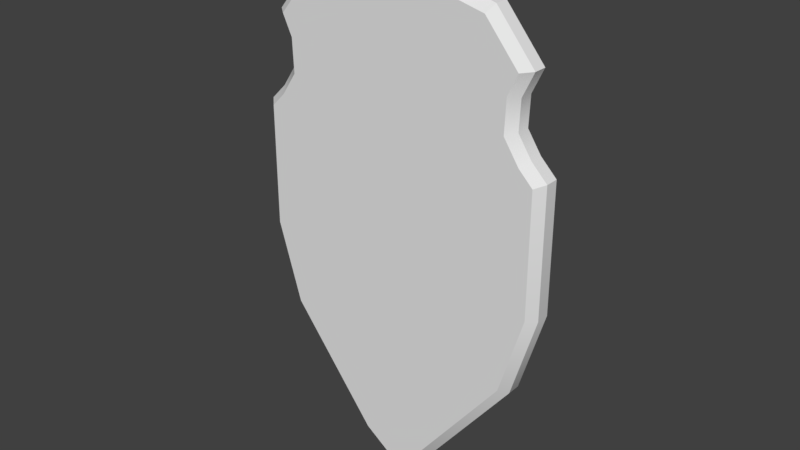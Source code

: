 # Source: Trophy_plate.blend  (saved by Blender 2.79.0; exported with 4.5.12 LTS)
import bpy
from mathutils import Matrix  # noqa: F401  (used for matrix-valued properties, if any)

bpy.ops.wm.read_factory_settings(use_empty=True)
scene = bpy.context.scene
scene.name = 'Scene'

# ---- collections
col_collection_1 = bpy.data.collections.new('Collection 1'); scene.collection.children.link(col_collection_1)

# ---- world
world_world = bpy.data.worlds.new('World'); scene.world = world_world
world_world.color = (0.05088, 0.05088, 0.05088)
world_world.use_sun_shadow = False
world_world.sun_shadow_jitter_overblur = 0.0
world_world.cycles.sampling_method = 'MANUAL'

# ---- meshes
me_cube = bpy.data.meshes.new('Cube')
me_cube.from_pydata([(0.4656, 0.07736, 0.5683), (0.5079, 0.07736, 0.6572), (0.364, 0.07736, 0.8307), (0.2243, 0.07736, 0.8646), (0.1397, 0.07736, 0.928), (0.11, 0.07736, 1.0), (0.4613, 0.07736, 0.4582), (0.5121, 0.07736, 0.382), (0.5714, 0.07736, 0.3228), (0.5714, 0.07736, -0.1513), (0.4783, 0.07736, -0.4645), (0.1439, 0.07736, -0.8962), (0.4656, 0.02689, 0.5683), (0.4351, -0.003821, 0.5758), (0.4717, -0.003821, 0.6527), (0.5079, 0.02689, 0.6572), (0.364, 0.02689, 0.8307), (0.3469, -0.003821, 0.8032), (0.211, -0.003821, 0.8362), (0.2243, 0.02689, 0.8646), (0.1145, -0.003821, 0.9085), (0.1397, 0.02689, 0.928), (0.11, 0.02689, 1.0), (0.08948, -0.003821, 0.9693), (0.4303, -0.003821, 0.4495), (0.4613, 0.02689, 0.4582), (0.5121, 0.02689, 0.382), (0.4883, -0.003821, 0.3625), (0.5407, -0.003821, 0.3101), (0.5714, 0.02689, 0.3228), (0.5407, -0.003821, -0.1468), (0.5714, 0.02689, -0.1513), (0.4783, 0.02689, -0.4645), (0.4505, -0.003821, -0.4502), (0.1439, 0.02689, -0.8962), (0.1223, -0.003821, -0.8739), (-0.4656, 0.07736, 0.5683), (-0.5079, 0.07736, 0.6572), (-0.364, 0.07736, 0.8307), (-0.2243, 0.07736, 0.8646), (0.0, 0.07736, -1.0), (0.0, 0.07736, 1.0), (-0.1397, 0.07736, 0.928), (-0.11, 0.07736, 1.0), (-0.4613, 0.07736, 0.4582), (-0.5121, 0.07736, 0.382), (-0.5714, 0.07736, 0.3228), (-0.5714, 0.07736, -0.1513), (-0.4783, 0.07736, -0.4645), (-0.1439, 0.07736, -0.8962), (-0.4656, 0.02689, 0.5683), (-0.4351, -0.003821, 0.5758), (-0.4717, -0.003821, 0.6527), (-0.5079, 0.02689, 0.6572), (-0.364, 0.02689, 0.8307), (-0.3469, -0.003821, 0.8032), (-0.211, -0.003821, 0.8362), (-0.2243, 0.02689, 0.8646), (0.0, -0.003821, -0.9621), (0.0, 0.02689, -1.0), (0.0, 0.02689, 1.0), (0.0, -0.003821, 0.9693), (-0.1145, -0.003821, 0.9085), (-0.1397, 0.02689, 0.928), (-0.11, 0.02689, 1.0), (-0.08948, -0.003821, 0.9693), (-0.4303, -0.003821, 0.4495), (-0.4613, 0.02689, 0.4582), (-0.5121, 0.02689, 0.382), (-0.4883, -0.003821, 0.3625), (-0.5407, -0.003821, 0.3101), (-0.5714, 0.02689, 0.3228), (-0.5407, -0.003821, -0.1468), (-0.5714, 0.02689, -0.1513), (-0.4783, 0.02689, -0.4645), (-0.4505, -0.003821, -0.4502), (-0.1439, 0.02689, -0.8962), (-0.1223, -0.003821, -0.8739)], [], [(8, 29, 31, 9), (0, 12, 25, 6), (9, 31, 32, 10), (41, 60, 22, 5), (3, 19, 16, 2), (2, 16, 15, 1), (4, 21, 19, 3), (5, 22, 21, 4), (17, 18, 20, 23, 61, 58, 35, 33, 30, 28, 27, 24, 13, 14), (10, 32, 34, 11), (6, 25, 26, 7), (7, 26, 29, 8), (11, 34, 59, 40), (17, 16, 19, 18), (13, 12, 15, 14), (33, 32, 31, 30), (27, 26, 25, 24), (30, 31, 29, 28), (28, 29, 26, 27), (14, 15, 16, 17), (24, 25, 12, 13), (23, 22, 60, 61), (18, 19, 21, 20), (20, 21, 22, 23), (35, 34, 32, 33), (58, 59, 34, 35), (1, 15, 12, 0), (46, 47, 73, 71), (36, 44, 67, 50), (47, 48, 74, 73), (41, 43, 64, 60), (39, 38, 54, 57), (38, 37, 53, 54), (42, 39, 57, 63), (43, 42, 63, 64), (55, 52, 51, 66, 69, 70, 72, 75, 77, 58, 61, 65, 62, 56), (48, 49, 76, 74), (44, 45, 68, 67), (45, 46, 71, 68), (49, 40, 59, 76), (55, 56, 57, 54), (51, 52, 53, 50), (75, 72, 73, 74), (69, 66, 67, 68), (72, 70, 71, 73), (70, 69, 68, 71), (52, 55, 54, 53), (66, 51, 50, 67), (65, 61, 60, 64), (56, 62, 63, 57), (62, 65, 64, 63), (77, 75, 74, 76), (58, 77, 76, 59), (37, 36, 50, 53)])
me_cube.polygons.foreach_set('use_smooth', [True] * 54)
_k = set([(0, 1), (0, 6), (1, 2), (1, 15), (2, 3), (2, 16), (3, 4), (4, 5), (5, 22), (5, 41), (6, 7), (7, 8), (8, 9), (8, 29), (9, 10), (10, 11), (11, 40), (12, 15), (12, 25), (13, 14), (13, 24), (14, 15), (14, 17), (15, 16), (16, 17), (16, 19), (17, 18), (18, 20), (19, 21), (20, 23), (21, 22), (22, 23), (22, 60), (23, 61), (24, 27), (25, 26), (26, 29), (27, 28), (28, 29), (28, 30), (29, 31), (30, 33), (31, 32), (32, 34), (33, 35), (34, 59), (35, 58), (36, 37), (36, 44), (37, 38), (37, 53), (38, 39), (38, 54), (39, 42), (40, 49), (41, 43), (42, 43), (43, 64), (44, 45), (45, 46), (46, 47), (46, 71), (47, 48), (48, 49), (50, 53), (50, 67), (51, 52), (51, 66), (52, 53), (52, 55), (53, 54), (54, 55), (54, 57), (55, 56), (56, 62), (57, 63), (58, 77), (59, 76), (60, 64), (61, 65), (62, 65), (63, 64), (64, 65), (66, 69), (67, 68), (68, 71), (69, 70), (70, 71), (70, 72), (71, 73), (72, 75), (73, 74), (74, 76), (75, 77)])
me_cube.attributes.new('sharp_edge', 'BOOLEAN', 'EDGE').data.foreach_set('value', [ (min(e.vertices), max(e.vertices)) in _k for e in me_cube.edges])
_uv = me_cube.uv_layers.new(name='UVMap')
_uv.uv.foreach_set('vector', [0.837, 0.7623, 0.8122, 0.7623, 0.8122, 0.529, 0.837, 0.529, 0.9354, 0.1527, 0.9106, 0.1527, 0.9106, 0.09848, 0.9354, 0.09848, 0.837, 0.529, 0.8122, 0.529, 0.8122, 0.3682, 0.837, 0.3682, 0.8663, 0.9421, 0.8663, 0.9172, 0.9205, 0.9172, 0.9205, 0.9421, 0.7458, 0.8365, 0.7209, 0.8365, 0.7209, 0.7658, 0.7458, 0.7658, 0.9846, 0.1231, 0.9597, 0.1231, 0.9597, 0.01218, 0.9846, 0.01218, 0.7458, 0.8886, 0.7209, 0.8886, 0.7209, 0.8365, 0.7458, 0.8365, 0.7458, 0.9268, 0.7209, 0.9268, 0.7209, 0.8886, 0.7458, 0.8886, 0.46, 0.8884, 0.3931, 0.9047, 0.3457, 0.9403, 0.3223, 0.9626, 0.2782, 0.9626, 0.2782, 0.01218, 0.3384, 0.05561, 0.4999, 0.2641, 0.5443, 0.4134, 0.5443, 0.6382, 0.5296, 0.6716, 0.5011, 0.7143, 0.5035, 0.7765, 0.5215, 0.8143, 0.837, 0.3682, 0.8122, 0.3682, 0.8122, 0.0995, 0.837, 0.0995, 0.9354, 0.09848, 0.9106, 0.09848, 0.9106, 0.05342, 0.9354, 0.05342, 0.9354, 0.05342, 0.9106, 0.05342, 0.9106, 0.01218, 0.9354, 0.01218, 0.837, 0.0995, 0.8122, 0.0995, 0.8122, 0.01218, 0.837, 0.01218, 0.9676, 0.8677, 0.9676, 0.8896, 0.8987, 0.8735, 0.9006, 0.8519, 0.5787, 0.9097, 0.5993, 0.9031, 0.6204, 0.9467, 0.597, 0.9474, 0.7663, 0.3584, 0.7878, 0.3573, 0.7749, 0.5176, 0.7537, 0.5137, 0.5833, 0.799, 0.6033, 0.8065, 0.5905, 0.8497, 0.5687, 0.8483, 0.7537, 0.5137, 0.7749, 0.5176, 0.7091, 0.7414, 0.6904, 0.7294, 0.5984, 0.7658, 0.6204, 0.7689, 0.6033, 0.8065, 0.5833, 0.799, 0.9597, 0.1571, 0.9811, 0.1475, 0.9811, 0.2584, 0.9597, 0.2534, 0.5687, 0.8483, 0.5905, 0.8497, 0.5993, 0.9031, 0.5787, 0.9097, 0.9103, 0.9664, 0.9205, 0.9878, 0.8663, 0.9878, 0.8663, 0.9664, 0.9006, 0.8519, 0.8987, 0.8735, 0.8468, 0.8765, 0.8414, 0.8554, 0.8414, 0.8554, 0.8468, 0.8765, 0.8122, 0.8929, 0.8122, 0.8692, 0.7184, 0.0991, 0.739, 0.09307, 0.7878, 0.3573, 0.7663, 0.3584, 0.6904, 0.03033, 0.7061, 0.01218, 0.739, 0.09307, 0.7184, 0.0991, 0.9354, 0.2011, 0.9106, 0.2011, 0.9106, 0.1527, 0.9354, 0.1527, 0.8862, 0.01218, 0.8862, 0.2455, 0.8614, 0.2455, 0.8614, 0.01218, 0.9354, 0.2739, 0.9354, 0.3281, 0.9106, 0.3281, 0.9106, 0.2739, 0.8862, 0.2455, 0.8862, 0.4062, 0.8614, 0.4062, 0.8614, 0.2455, 0.8663, 0.9421, 0.8122, 0.9421, 0.8122, 0.9172, 0.8663, 0.9172, 0.9354, 0.5291, 0.9354, 0.5999, 0.9106, 0.5999, 0.9106, 0.5291, 0.9106, 0.7351, 0.9106, 0.6242, 0.9354, 0.6242, 0.9354, 0.7351, 0.9354, 0.4771, 0.9354, 0.5291, 0.9106, 0.5291, 0.9106, 0.4771, 0.9354, 0.4388, 0.9354, 0.4771, 0.9106, 0.4771, 0.9106, 0.4388, 0.09638, 0.8884, 0.03489, 0.8143, 0.05292, 0.7764, 0.05532, 0.7142, 0.02688, 0.6716, 0.01218, 0.6382, 0.01218, 0.4134, 0.05657, 0.2641, 0.218, 0.05561, 0.2782, 0.01218, 0.2782, 0.9626, 0.2342, 0.9626, 0.2108, 0.9403, 0.1633, 0.9046, 0.8862, 0.4062, 0.8862, 0.6749, 0.8614, 0.6749, 0.8614, 0.4062, 0.9354, 0.3281, 0.9354, 0.3732, 0.9106, 0.3732, 0.9106, 0.3281, 0.9354, 0.3732, 0.9354, 0.4144, 0.9106, 0.4144, 0.9106, 0.3732, 0.8862, 0.6749, 0.8862, 0.7623, 0.8614, 0.7623, 0.8614, 0.6749, 0.8122, 0.8023, 0.8791, 0.7866, 0.881, 0.8081, 0.8122, 0.8243, 0.6865, 0.9097, 0.6682, 0.9474, 0.6448, 0.9467, 0.6659, 0.9031, 0.5902, 0.3584, 0.6027, 0.5137, 0.5816, 0.5176, 0.5687, 0.3573, 0.682, 0.799, 0.6966, 0.8483, 0.6747, 0.8497, 0.6619, 0.8065, 0.6027, 0.5137, 0.666, 0.7294, 0.6473, 0.7414, 0.5816, 0.5176, 0.6668, 0.7658, 0.682, 0.799, 0.6619, 0.8065, 0.6448, 0.7689, 0.9811, 0.2924, 0.9811, 0.3887, 0.9597, 0.3937, 0.9597, 0.2828, 0.6966, 0.8483, 0.6865, 0.9097, 0.6659, 0.9031, 0.6747, 0.8497, 0.8223, 0.9664, 0.8663, 0.9664, 0.8663, 0.9878, 0.8122, 0.9878, 0.8791, 0.7866, 0.9384, 0.7901, 0.933, 0.8112, 0.881, 0.8081, 0.9384, 0.7901, 0.9676, 0.8039, 0.9676, 0.8276, 0.933, 0.8112, 0.6381, 0.0991, 0.5902, 0.3584, 0.5687, 0.3573, 0.6175, 0.09307, 0.666, 0.03033, 0.6381, 0.0991, 0.6175, 0.09307, 0.6503, 0.01218, 0.9354, 0.2255, 0.9354, 0.2739, 0.9106, 0.2739, 0.9106, 0.2255])
me_cube.use_remesh_preserve_volume = False
me_cube.use_remesh_preserve_attributes = False
me_cube.use_mirror_vertex_groups = False
me_cube.update()

# ---- objects
ob_cube = bpy.data.objects.new('Cube', me_cube)

# ---- transforms, parenting, visibility, modifiers, constraints
ob_cube.location = (0.0, 0.0, 0.0)
ob_cube.lineart.crease_threshold = 0.0
_m = ob_cube.modifiers.new('EdgeSplit', 'EDGE_SPLIT')
_m.use_edge_angle = False

# ---- collection membership
col_collection_1.objects.link(ob_cube)

# ---- scene / render settings (as saved in the file)
scene.frame_start = 1; scene.frame_end = 250; scene.frame_set(1)
scene.render.engine = 'BLENDER_EEVEE_NEXT'
scene.render.resolution_percentage = 50
scene.render.dither_intensity = 0.0
scene.cycles.use_denoising = False
scene.cycles.samples = 128
scene.cycles.sampling_pattern = 'TABULATED_SOBOL'
scene.cycles.use_adaptive_sampling = False
scene.cycles.use_light_tree = False
scene.cycles.blur_glossy = 0.0
scene.cycles.sample_clamp_indirect = 0.0
scene.view_settings.view_transform = 'Standard'
bpy.context.view_layer.update()

# ---- added for rendering (the .blend has no active camera and no usable light): camera, sun
cam_auto = bpy.data.cameras.new('AutoCamera')
cam_auto.lens = 50.0
cam_auto.sensor_width = 36.0
cam_auto.clip_end = 1000.0
ob_auto_camera = bpy.data.objects.new('AutoCamera', cam_auto)
scene.collection.objects.link(ob_auto_camera)
ob_auto_camera.location = (2.13255, -2.52229, 1.70604)
ob_auto_camera.rotation_euler = (1.09748, -7.21219e-08, 0.694738)
scene.camera = ob_auto_camera
light_auto_sun = bpy.data.lights.new('AutoSun', 'SUN')
light_auto_sun.energy = 3.0
light_auto_sun.angle = 0.0523599
ob_auto_sun = bpy.data.objects.new('AutoSun', light_auto_sun)
scene.collection.objects.link(ob_auto_sun)
ob_auto_sun.rotation_euler = (0.872665, 0.174533, 0.523599)
bpy.context.view_layer.update()
